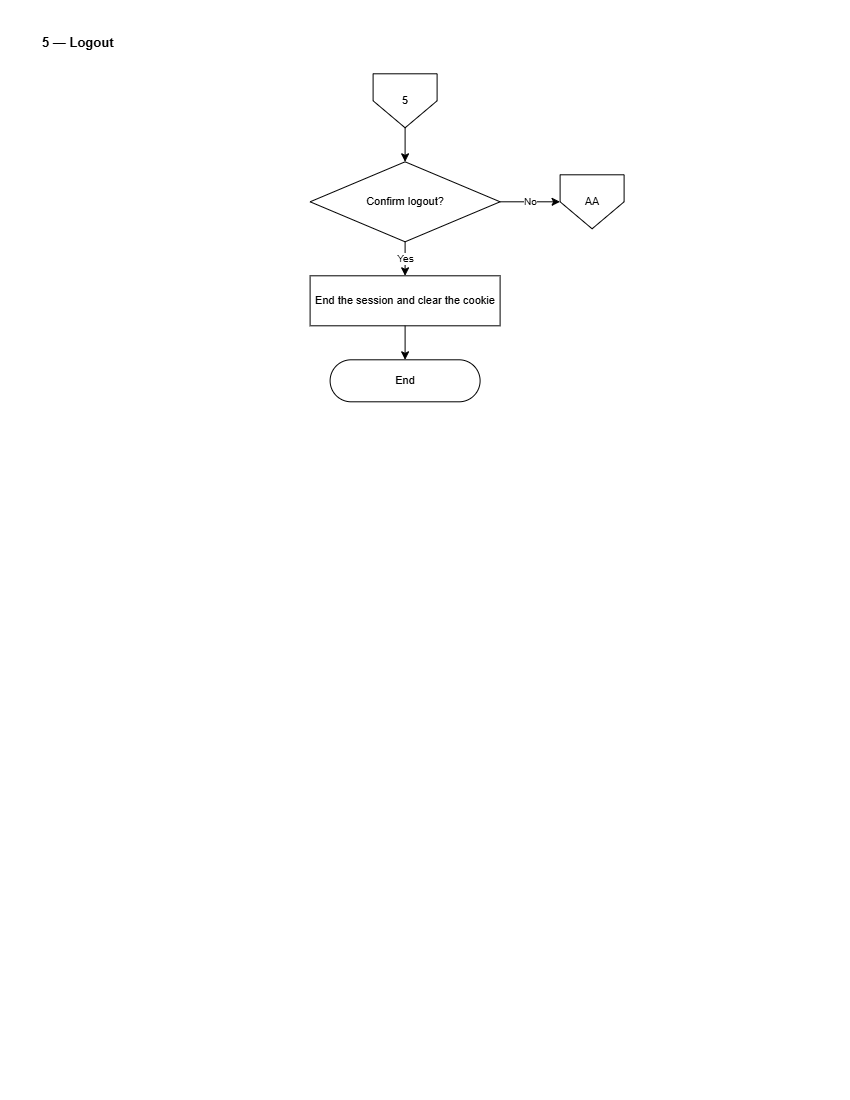

The diagram above was exported from draw.io. Its source (the exported page's mxGraphModel, read from the mxfile embedded in the PNG):
<mxGraphModel dx="1471" dy="763" grid="0" gridSize="10" guides="1" tooltips="1" connect="1" arrows="1" fold="1" page="1" pageScale="1" pageWidth="850" pageHeight="1100" math="0" shadow="0">
  <root>
    <mxCell id="0" />
    <mxCell id="1" parent="0" />
    <mxCell id="S5-title" parent="1" style="text;html=1;align=left;verticalAlign=middle;strokeColor=none;fillColor=none;fontSize=13;fontStyle=1;fontColor=#000000;" value="5 — Logout" vertex="1">
      <mxGeometry height="26" width="700" x="40" y="30" as="geometry" />
    </mxCell>
    <mxCell id="S5-i" parent="1" style="shape=offPageConnector;whiteSpace=wrap;html=1;size=0.5;fillColor=#FFFFFF;strokeColor=#000000;fontColor=#000000;fontSize=11;" value="5" vertex="1">
      <mxGeometry height="54" width="64" x="373" y="74" as="geometry" />
    </mxCell>
    <mxCell id="S5-q" parent="1" style="rhombus;whiteSpace=wrap;html=1;fillColor=#FFFFFF;strokeColor=#000000;fontColor=#000000;fontSize=11;" value="Confirm logout?" vertex="1">
      <mxGeometry height="80" width="190" x="310" y="162" as="geometry" />
    </mxCell>
    <mxCell id="S5-no" parent="1" style="shape=offPageConnector;whiteSpace=wrap;html=1;size=0.5;fillColor=#FFFFFF;strokeColor=#000000;fontColor=#000000;fontSize=11;" value="AA" vertex="1">
      <mxGeometry height="54" width="64" x="560" y="175" as="geometry" />
    </mxCell>
    <mxCell id="S5-cl" parent="1" style="rounded=0;whiteSpace=wrap;html=1;fillColor=#FFFFFF;strokeColor=#000000;fontColor=#000000;fontSize=11;" value="End the session and&amp;#10;clear the cookie" vertex="1">
      <mxGeometry height="50" width="190" x="310" y="276" as="geometry" />
    </mxCell>
    <mxCell id="S5-end" parent="1" style="rounded=1;arcSize=50;whiteSpace=wrap;html=1;fillColor=#FFFFFF;strokeColor=#000000;fontColor=#000000;fontSize=11;" value="End" vertex="1">
      <mxGeometry height="42" width="150" x="330" y="360" as="geometry" />
    </mxCell>
    <mxCell id="S5-e0" edge="1" parent="1" source="S5-i" style="edgeStyle=orthogonalEdgeStyle;rounded=0;html=1;strokeColor=#000000;endArrow=classic;fontSize=10;" target="S5-q" value="">
      <mxGeometry relative="1" as="geometry" />
    </mxCell>
    <mxCell id="S5-e1" edge="1" parent="1" source="S5-q" style="edgeStyle=orthogonalEdgeStyle;rounded=0;html=1;strokeColor=#000000;endArrow=classic;fontSize=10;" target="S5-no" value="No">
      <mxGeometry relative="1" as="geometry" />
    </mxCell>
    <mxCell id="S5-e2" edge="1" parent="1" source="S5-q" style="edgeStyle=orthogonalEdgeStyle;rounded=0;html=1;strokeColor=#000000;endArrow=classic;fontSize=10;" target="S5-cl" value="Yes">
      <mxGeometry relative="1" as="geometry" />
    </mxCell>
    <mxCell id="S5-e3" edge="1" parent="1" source="S5-cl" style="edgeStyle=orthogonalEdgeStyle;rounded=0;html=1;strokeColor=#000000;endArrow=classic;fontSize=10;" target="S5-end" value="">
      <mxGeometry relative="1" as="geometry" />
    </mxCell>
  </root>
</mxGraphModel>